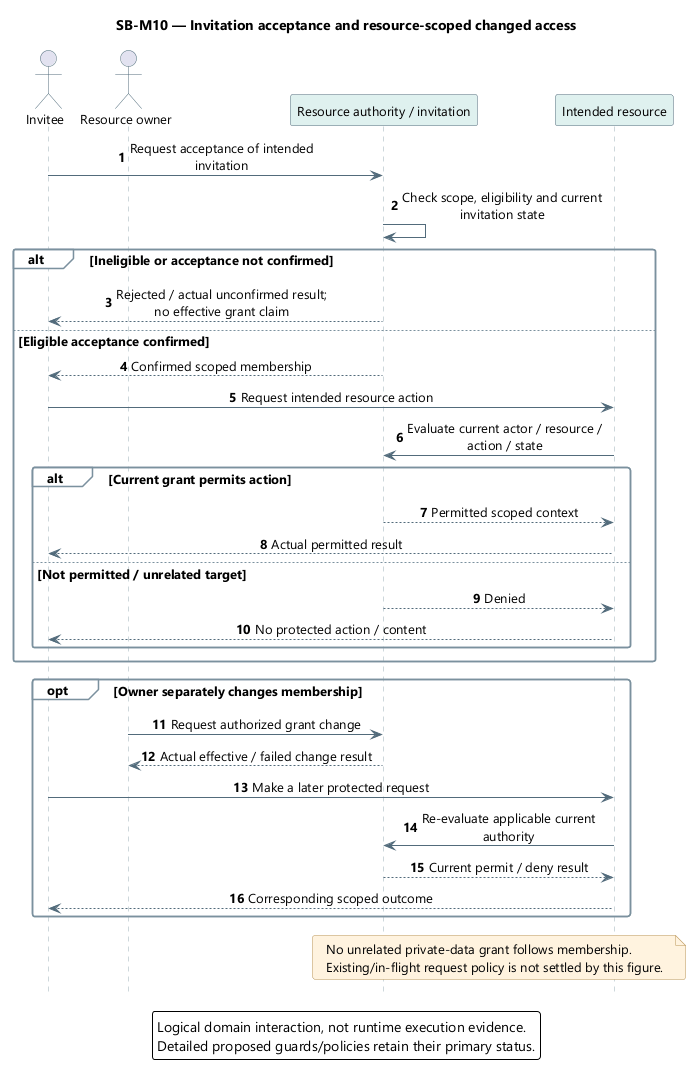

The diagram above was rendered by PlantUML. Its source (embedded in the PNG):
@startuml
' OWNER-MVP-2026-11-04 review: MVP core / cross-cutting. Core presentation/application/files or shared authority/recovery invariant remains applicable.
skinparam backgroundColor white
skinparam defaultFontName Segoe UI
skinparam defaultFontSize 13
skinparam shadowing false
skinparam roundcorner 5
skinparam ArrowColor #526B7B
skinparam sequenceMessageAlign center
skinparam sequenceParticipantBackgroundColor #DFF1EF
skinparam sequenceParticipantBorderColor #526B7B
skinparam sequenceActorBorderColor #526B7B
skinparam sequenceLifeLineBorderColor #9AAEB7
skinparam sequenceGroupBackgroundColor #F8FAFC
skinparam sequenceGroupBorderColor #7B919E
skinparam sequenceDividerBackgroundColor #EDF4FB
skinparam noteBackgroundColor #FFF3DF
skinparam noteBorderColor #B99557
skinparam maxMessageSize 220
hide footbox
autonumber
title SB-M10 — Invitation acceptance and resource-scoped changed access
actor Invitee as U
actor "Resource owner" as O
participant "Resource authority / invitation" as A
participant "Intended resource" as R
U -> A : Request acceptance of intended invitation
A -> A : Check scope, eligibility and current invitation state
alt Ineligible or acceptance not confirmed
 A --> U : Rejected / actual unconfirmed result; no effective grant claim
else Eligible acceptance confirmed
 A --> U : Confirmed scoped membership
 U -> R : Request intended resource action
 R -> A : Evaluate current actor / resource / action / state
 alt Current grant permits action
  A --> R : Permitted scoped context
  R --> U : Actual permitted result
 else Not permitted / unrelated target
  A --> R : Denied
  R --> U : No protected action / content
 end
end
opt Owner separately changes membership
 O -> A : Request authorized grant change
 A --> O : Actual effective / failed change result
 U -> R : Make a later protected request
 R -> A : Re-evaluate applicable current authority
 A --> R : Current permit / deny result
 R --> U : Corresponding scoped outcome
end
note over A,R
No unrelated private-data grant follows membership.
Existing/in-flight request policy is not settled by this figure.
end note
legend bottom
Logical domain interaction, not runtime execution evidence.
Detailed proposed guards/policies retain their primary status.
endlegend
@enduml